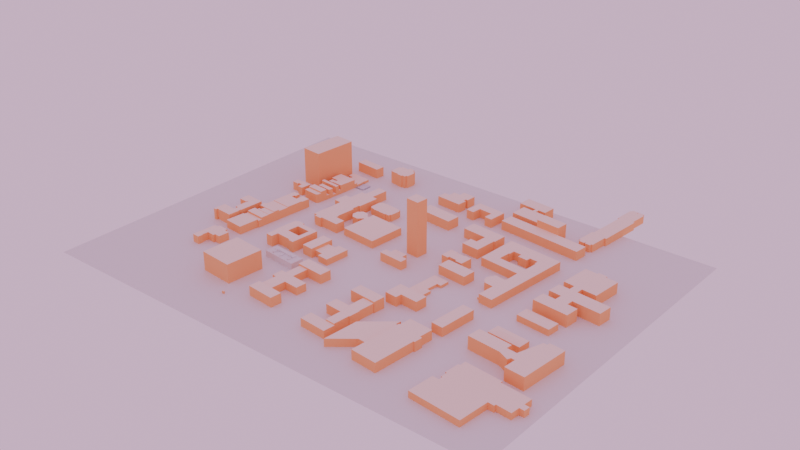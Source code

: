 # Source: UT_Twin.blend  (saved by Blender 4.3.34; exported with 4.5.12 LTS)
import bpy
from mathutils import Matrix  # noqa: F401  (used for matrix-valued properties, if any)

bpy.ops.wm.read_factory_settings(use_empty=True)
scene = bpy.context.scene
scene.name = 'Scene'

# ---- collections
col_collection = bpy.data.collections.new('Collection'); scene.collection.children.link(col_collection)
col_map_16_osm = bpy.data.collections.new('map_16.osm'); scene.collection.children.link(col_map_16_osm)

# ---- materials (node trees are filled in below, after node groups)
mat_itu_concrete = bpy.data.materials.new('itu_concrete')
mat_itu_concrete.alpha_threshold = 0.0
mat_itu_concrete.roughness = 0.5
mat_itu_concrete.line_color = (0.0, 0.0, 0.0, 1.0)
mat_itu_plasterboard = bpy.data.materials.new('itu_plasterboard')
mat_itu_plasterboard.diffuse_color = (1.0, 0.5, 0.2, 1.0)
mat_itu_ceiling_board = bpy.data.materials.new('itu_ceiling_board')
mat_itu_ceiling_board.diffuse_color = (1.0, 0.8571, 0.7147, 1.0)
mat_material = bpy.data.materials.new('Material')
mat_material.diffuse_color = (0.01798, 0.8009, 0.0, 1.0)
mat_material_001 = bpy.data.materials.new('Material.001')
mat_material_001.diffuse_color = (0.008447, 0.03326, 0.8012, 1.0)

# ---- material node trees
mat_itu_concrete.use_nodes = True; mat_itu_concrete.node_tree.nodes.clear()
_N = mat_itu_concrete.node_tree.nodes; _L = mat_itu_concrete.node_tree.links
n0 = _N.new('ShaderNodeOutputMaterial'); n0.name = 'Material Output'; n0.location = (300, 300)
n1 = _N.new('ShaderNodeBsdfPrincipled'); n1.name = 'Principled BSDF'; n1.location = (10, 300)
n1.inputs[3].default_value = 1.45
_L.new(n1.outputs[0], n0.inputs[0])
n0.is_active_output = True
mat_material.use_nodes = True; mat_material.node_tree.nodes.clear()
_N = mat_material.node_tree.nodes; _L = mat_material.node_tree.links
n0 = _N.new('ShaderNodeOutputMaterial'); n0.name = 'Material Output'; n0.location = (300, 300)
n1 = _N.new('ShaderNodeBsdfMetallic'); n1.name = 'Metallic BSDF'; n1.location = (10, 300)
n1.inputs[0].default_value = (0.7534, 0.7505, 0.8009, 1.0)
_L.new(n1.outputs[0], n0.inputs[0])
n0.is_active_output = True
mat_material_001.use_nodes = True; mat_material_001.node_tree.nodes.clear()
_N = mat_material_001.node_tree.nodes; _L = mat_material_001.node_tree.links
n0 = _N.new('ShaderNodeOutputMaterial'); n0.name = 'Material Output'; n0.location = (300, 300)
n1 = _N.new('ShaderNodeBsdfMetallic'); n1.name = 'Metallic BSDF'; n1.location = (10, 300)
n1.inputs[0].default_value = (0.7534, 0.7505, 0.8009, 1.0)
_L.new(n1.outputs[0], n0.inputs[0])
n0.is_active_output = True

# ---- world
world_world = bpy.data.worlds.new('World'); scene.world = world_world
world_world.use_nodes = True; world_world.node_tree.nodes.clear()
_N = world_world.node_tree.nodes; _L = world_world.node_tree.links
n0 = _N.new('ShaderNodeOutputWorld'); n0.name = 'World Output'; n0.location = (300, 300)
n1 = _N.new('ShaderNodeBackground'); n1.name = 'Background'; n1.location = (10, 300)
n1.inputs[0].default_value = (0.941, 0.5591, 0.8518, 1.0)
_L.new(n1.outputs[0], n0.inputs[0])
n0.is_active_output = True
world_world.color = (0.0, 1.0, 0.01557)
world_world.sun_shadow_jitter_overblur = 0.0

# ---- lights
light_light = bpy.data.lights.new('Light', 'POINT')
light_light.energy = 1000.0
light_light.shadow_soft_size = 0.1

# ---- meshes
me_plane = bpy.data.meshes.new('Plane')
me_plane.from_pydata([(-1.0, -1.0, 0.0), (1.0, -1.0, 0.0), (-1.0, 1.0, 0.0), (1.0, 1.0, 0.0)], [], [(0, 1, 3, 2)])
_uv = me_plane.uv_layers.new(name='UVMap')
_uv.uv.foreach_set('vector', [0.0, 0.0, 1.0, 0.0, 1.0, 1.0, 0.0, 1.0])
me_plane.materials.append(mat_itu_concrete)
me_plane.update()
me_map_16_osm_buildings = bpy.data.meshes.new('map_16.osm_buildings')
me_map_16_osm_buildings.from_pydata([(32.26, 36.17, 0.0), (34.05, 56.99, 0.0), (11.56, 58.93, 0.0), (9.786, 38.17, 0.0), (32.26, 36.17, 94.0), (34.05, 56.99, 94.0), (11.56, 58.93, 94.0), (9.786, 38.17, 94.0), (-5.45, -6.574, 0.0), (38.03, -9.98, 0.0), (39.01, 2.621, 0.0), (29.68, 3.344, 0.0), (30.42, 12.82, 0.0), (6.835, 14.67, 0.0), (6.095, 5.148, 0.0), (-4.469, 5.972, 0.0), (-5.45, -6.574, 14.86), (38.03, -9.98, 14.86), (39.01, 2.621, 14.86), (29.68, 3.344, 14.86), (30.42, 12.82, 14.86), (6.835, 14.67, 14.86), (6.095, 5.148, 14.86), (-4.469, 5.972, 14.86), (140.3, -234.0, 0.0), (184.8, -237.7, 0.0), (190.7, -167.3, 0.0), (192.8, -167.5, 0.0), (194.0, -153.4, 0.0), (190.2, -153.0, 0.0), (192.2, -129.6, 0.0), (151.9, -126.3, 0.0), (150.3, -146.2, 0.0), (148.3, -146.1, 0.0), (140.3, -234.0, 16.16), (184.8, -237.7, 16.16), (190.7, -167.3, 16.16), (192.8, -167.5, 16.16), (194.0, -153.4, 16.16), (190.2, -153.0, 16.16), (192.2, -129.6, 16.16), (151.9, -126.3, 16.16), (150.3, -146.2, 16.16), (148.3, -146.1, 16.16), (250.6, -251.3, 0.0), (336.3, -258.7, 0.0), (340.7, -207.7, 0.0), (350.8, -208.6, 0.0), (351.1, -205.4, 0.0), (375.6, -207.6, 0.0), (376.8, -192.9, 0.0), (385.0, -193.6, 0.0), (385.9, -183.6, 0.0), (377.6, -182.9, 0.0), (378.9, -168.1, 0.0), (329.0, -163.8, 0.0), (329.3, -160.3, 0.0), (267.5, -155.0, 0.0), (266.5, -165.6, 0.0), (263.7, -165.3, 0.0), (261.5, -190.1, 0.0), (264.2, -190.3, 0.0), (263.3, -201.0, 0.0), (265.6, -201.2, 0.0), (265.0, -207.9, 0.0), (254.4, -207.0, 0.0), (250.6, -251.3, 10.88), (336.3, -258.7, 10.88), (340.7, -207.7, 10.88), (350.8, -208.6, 10.88), (351.1, -205.4, 10.88), (375.6, -207.6, 10.88), (376.8, -192.9, 10.88), (385.0, -193.6, 10.88), (385.9, -183.6, 10.88), (377.6, -182.9, 10.88), (378.9, -168.1, 10.88), (329.0, -163.8, 10.88), (329.3, -160.3, 10.88), (267.5, -155.0, 10.88), (266.5, -165.6, 10.88), (263.7, -165.3, 10.88), (261.5, -190.1, 10.88), (264.2, -190.3, 10.88), (263.3, -201.0, 10.88), (265.6, -201.2, 10.88), (265.0, -207.9, 10.88), (254.4, -207.0, 10.88), (-46.06, 167.3, 0.0), (-48.12, 143.6, 0.0), (13.66, 138.2, 0.0), (15.72, 162.0, 0.0), (-46.06, 167.3, 16.73), (-48.12, 143.6, 16.73), (13.66, 138.2, 16.73), (15.72, 162.0, 16.73), (-87.69, -25.51, 0.0), (-107.6, -23.78, 0.0), (-111.3, -65.92, 0.0), (-91.34, -67.64, 0.0), (-87.69, -25.51, 16.1), (-107.6, -23.78, 16.1), (-111.3, -65.92, 16.1), (-91.34, -67.64, 16.1), (-98.83, 74.03, 0.0), (-101.8, 74.29, 0.0), (-108.0, 81.76, 0.0), (-118.5, 82.67, 0.0), (-125.9, 76.18, 0.0), (-126.8, 66.21, 0.0), (-120.6, 58.53, 0.0), (-110.2, 57.64, 0.0), (-102.5, 64.36, 0.0), (-100.2, 64.16, 0.0), (-104.1, 19.82, 0.0), (-40.04, 14.29, 0.0), (-34.51, 78.21, 0.0), (-97.99, 83.7, 0.0), (-98.83, 74.03, 13.34), (-101.8, 74.29, 13.34), (-108.0, 81.76, 13.34), (-118.5, 82.67, 13.34), (-125.9, 76.18, 13.34), (-126.8, 66.21, 13.34), (-120.6, 58.53, 13.34), (-110.2, 57.64, 13.34), (-102.5, 64.36, 13.34), (-100.2, 64.16, 13.34), (-104.1, 19.82, 13.34), (-40.04, 14.29, 13.34), (-34.51, 78.21, 13.34), (-97.99, 83.7, 13.34), (-85.42, 127.4, 0.0), (-85.34, 128.3, 0.0), (-109.1, 130.3, 0.0), (-109.2, 129.5, 0.0), (-118.4, 130.3, 0.0), (-118.7, 127.4, 0.0), (-121.3, 127.6, 0.0), (-123.1, 106.9, 0.0), (-120.3, 106.6, 0.0), (-120.6, 103.7, 0.0), (-113.6, 103.1, 0.0), (-113.7, 102.0, 0.0), (-86.68, 99.66, 0.0), (-86.58, 100.7, 0.0), (-79.33, 100.1, 0.0), (-79.01, 103.8, 0.0), (-77.16, 103.7, 0.0), (-75.5, 122.9, 0.0), (-77.44, 123.1, 0.0), (-77.12, 126.7, 0.0), (-85.42, 127.4, 12.35), (-85.34, 128.3, 12.35), (-109.1, 130.3, 12.35), (-109.2, 129.5, 12.35), (-118.4, 130.3, 12.35), (-118.7, 127.4, 12.35), (-121.3, 127.6, 12.35), (-123.1, 106.9, 12.35), (-120.3, 106.6, 12.35), (-120.6, 103.7, 12.35), (-113.6, 103.1, 12.35), (-113.7, 102.0, 12.35), (-86.68, 99.66, 12.35), (-86.58, 100.7, 12.35), (-79.33, 100.1, 12.35), (-79.01, 103.8, 12.35), (-77.16, 103.7, 12.35), (-75.5, 122.9, 12.35), (-77.44, 123.1, 12.35), (-77.12, 126.7, 12.35), (-139.1, 129.3, 0.0), (-136.4, 161.2, 0.0), (-153.2, 162.6, 0.0), (-156.0, 130.9, 0.0), (-164.6, 131.7, 0.0), (-167.0, 104.5, 0.0), (-178.1, 105.5, 0.0), (-180.2, 80.9, 0.0), (-166.9, 79.74, 0.0), (-171.8, 22.84, 0.0), (-165.0, 22.25, 0.0), (-165.4, 17.73, 0.0), (-152.4, 16.6, 0.0), (-152.1, 19.62, 0.0), (-117.9, 16.66, 0.0), (-116.5, 33.67, 0.0), (-135.1, 35.28, 0.0), (-134.6, 40.68, 0.0), (-135.9, 40.79, 0.0), (-132.9, 75.18, 0.0), (-136.0, 75.44, 0.0), (-134.7, 89.66, 0.0), (-132.3, 89.45, 0.0), (-128.9, 128.4, 0.0), (-139.1, 129.3, 16.54), (-136.4, 161.2, 16.54), (-153.2, 162.6, 16.54), (-156.0, 130.9, 16.54), (-164.6, 131.7, 16.54), (-167.0, 104.5, 16.54), (-178.1, 105.5, 16.54), (-180.2, 80.9, 16.54), (-166.9, 79.74, 16.54), (-171.8, 22.84, 16.54), (-165.0, 22.25, 16.54), (-165.4, 17.73, 16.54), (-152.4, 16.6, 16.54), (-152.1, 19.62, 16.54), (-117.9, 16.66, 16.54), (-116.5, 33.67, 16.54), (-135.1, 35.28, 16.54), (-134.6, 40.68, 16.54), (-135.9, 40.79, 16.54), (-132.9, 75.18, 16.54), (-136.0, 75.44, 16.54), (-134.7, 89.66, 16.54), (-132.3, 89.45, 16.54), (-128.9, 128.4, 16.54), (140.5, 35.91, 0.0), (89.86, 40.29, 0.0), (87.93, 17.96, 0.0), (138.6, 13.42, 0.0), (140.5, 35.91, 15.47), (89.86, 40.29, 15.47), (87.93, 17.96, 15.47), (138.6, 13.42, 15.47), (178.5, -113.7, 0.0), (198.5, -115.4, 0.0), (204.0, -51.2, 0.0), (184.1, -49.46, 0.0), (178.5, -113.7, 15.2), (198.5, -115.4, 15.2), (204.0, -51.2, 15.2), (184.1, -49.46, 15.2), (47.17, 135.6, 0.0), (90.26, 131.9, 0.0), (88.58, 112.4, 0.0), (76.38, 113.5, 0.0), (74.72, 94.26, 0.0), (105.5, 91.6, 0.0), (108.8, 129.9, 0.0), (110.5, 129.7, 0.0), (112.5, 153.4, 0.0), (49.18, 158.8, 0.0), (47.17, 135.6, 16.55), (90.26, 131.9, 16.55), (88.58, 112.4, 16.55), (76.38, 113.5, 16.55), (74.72, 94.26, 16.55), (105.5, 91.6, 16.55), (108.8, 129.9, 16.55), (110.5, 129.7, 16.55), (112.5, 153.4, 16.55), (49.18, 158.8, 16.55), (84.68, 44.67, 0.0), (84.94, 47.65, 0.0), (99.82, 46.37, 0.0), (99.56, 43.39, 0.0), (112.2, 42.3, 0.0), (114.1, 64.24, 0.0), (101.3, 65.34, 0.0), (101.2, 63.72, 0.0), (86.85, 64.97, 0.0), (86.99, 66.53, 0.0), (73.96, 67.67, 0.0), (72.07, 45.76, 0.0), (84.68, 44.67, 15.76), (84.94, 47.65, 15.76), (99.82, 46.37, 15.76), (99.56, 43.39, 15.76), (112.2, 42.3, 15.76), (114.1, 64.24, 15.76), (101.3, 65.34, 15.76), (101.2, 63.72, 15.76), (86.85, 64.97, 15.76), (86.99, 66.53, 15.76), (73.96, 67.67, 15.76), (72.07, 45.76, 15.76), (78.96, -93.35, 0.0), (99.95, -95.12, 0.0), (100.8, -84.66, 0.0), (130.5, -87.24, 0.0), (132.3, -66.82, 0.0), (81.52, -62.42, 0.0), (78.96, -93.35, 16.27), (99.95, -95.12, 16.27), (100.8, -84.66, 16.27), (130.5, -87.24, 16.27), (132.3, -66.82, 16.27), (81.52, -62.42, 16.27), (96.4, 256.2, 0.0), (77.7, 257.8, 0.0), (75.22, 229.6, 0.0), (124.7, 225.2, 0.0), (127.2, 253.7, 0.0), (102.2, 255.9, 0.0), (102.8, 263.3, 0.0), (116.0, 262.2, 0.0), (117.9, 284.6, 0.0), (66.62, 289.1, 0.0), (64.62, 266.3, 0.0), (97.05, 263.5, 0.0), (96.4, 256.2, 17.21), (77.7, 257.8, 17.21), (75.22, 229.6, 17.21), (124.7, 225.2, 17.21), (127.2, 253.7, 17.21), (102.2, 255.9, 17.21), (102.8, 263.3, 17.21), (116.0, 262.2, 17.21), (117.9, 284.6, 17.21), (66.62, 289.1, 17.21), (64.62, 266.3, 17.21), (97.05, 263.5, 17.21), (252.3, -16.78, 0.0), (307.9, -21.59, 0.0), (309.7, -0.04643, 0.0), (254.2, 4.761, 0.0), (309.7, -0.04643, 10.59), (254.2, 4.761, 10.59), (252.3, -16.78, 10.59), (264.0, -6.941, 13.61), (307.9, -21.59, 10.59), (298.0, -9.885, 13.61), (246.8, -77.3, 0.0), (301.3, -82.02, 0.0), (303.1, -60.92, 0.0), (248.6, -56.2, 0.0), (303.1, -60.92, 10.03), (248.6, -56.2, 10.03), (246.8, -77.3, 10.03), (258.2, -67.66, 12.89), (301.3, -82.02, 10.03), (291.7, -70.56, 12.89), (-10.79, 216.8, 0.0), (-15.19, 217.0, 0.0), (-14.63, 222.6, 0.0), (-10.81, 222.4, 0.0), (-9.468, 240.2, 0.0), (-32.34, 241.9, 0.0), (-32.8, 231.1, 0.0), (-45.45, 232.0, 0.0), (-46.38, 219.7, 0.0), (-56.59, 220.4, 0.0), (-58.05, 203.9, 0.0), (-12.45, 200.4, 0.0), (-10.79, 216.8, 15.6), (-15.19, 217.0, 15.6), (-14.63, 222.6, 15.6), (-10.81, 222.4, 15.6), (-9.468, 240.2, 15.6), (-32.34, 241.9, 15.6), (-32.8, 231.1, 15.6), (-45.45, 232.0, 15.6), (-46.38, 219.7, 15.6), (-56.59, 220.4, 15.6), (-58.05, 203.9, 15.6), (-12.45, 200.4, 15.6), (22.71, 192.8, 0.0), (24.1, 209.1, 0.0), (48.52, 207.1, 0.0), (47.17, 190.9, 0.0), (60.74, 189.8, 0.0), (63.47, 222.2, 0.0), (11.69, 226.6, 0.0), (8.94, 193.9, 0.0), (22.71, 192.8, 15.44), (24.1, 209.1, 15.44), (48.52, 207.1, 15.44), (47.17, 190.9, 15.44), (60.74, 189.8, 15.44), (63.47, 222.2, 15.44), (11.69, 226.6, 15.44), (8.94, 193.9, 15.44), (131.6, 214.5, 0.0), (173.1, 210.8, 0.0), (175.0, 231.6, 0.0), (133.4, 235.3, 0.0), (131.6, 214.5, 28.5), (173.1, 210.8, 28.5), (175.0, 231.6, 28.5), (133.4, 235.3, 28.5), (212.5, 328.4, 0.0), (214.8, 328.3, 0.0), (209.0, 260.1, 0.0), (206.3, 260.3, 0.0), (203.3, 224.8, 0.0), (206.0, 224.6, 0.0), (205.7, 220.6, 0.0), (215.6, 219.8, 0.0), (216.0, 223.6, 0.0), (217.0, 223.5, 0.0), (216.7, 219.6, 0.0), (226.4, 218.8, 0.0), (226.7, 222.7, 0.0), (229.2, 222.5, 0.0), (231.8, 253.7, 0.0), (235.0, 253.4, 0.0), (241.4, 330.7, 0.0), (238.6, 331.0, 0.0), (241.2, 361.8, 0.0), (239.1, 362.0, 0.0), (239.4, 365.7, 0.0), (229.5, 366.6, 0.0), (229.2, 363.0, 0.0), (228.2, 363.0, 0.0), (228.5, 366.6, 0.0), (218.4, 367.5, 0.0), (218.1, 363.8, 0.0), (215.5, 364.0, 0.0), (212.5, 328.4, 13.5), (214.8, 328.3, 13.5), (209.0, 260.1, 13.5), (206.3, 260.3, 13.5), (203.3, 224.8, 13.5), (206.0, 224.6, 13.5), (205.7, 220.6, 13.5), (215.6, 219.8, 13.5), (216.0, 223.6, 13.5), (217.0, 223.5, 13.5), (216.7, 219.6, 13.5), (226.4, 218.8, 13.5), (226.7, 222.7, 13.5), (229.2, 222.5, 13.5), (231.8, 253.7, 13.5), (235.0, 253.4, 13.5), (241.4, 330.7, 13.5), (238.6, 331.0, 13.5), (241.2, 361.8, 13.5), (239.1, 362.0, 13.5), (239.4, 365.7, 13.5), (229.5, 366.6, 13.5), (229.2, 363.0, 13.5), (228.2, 363.0, 13.5), (228.5, 366.6, 13.5), (218.4, 367.5, 13.5), (218.1, 363.8, 13.5), (215.5, 364.0, 13.5), (78.6, 219.2, 0.0), (76.59, 196.6, 0.0), (224.5, 183.4, 0.0), (226.6, 206.0, 0.0), (78.6, 219.2, 15.92), (76.59, 196.6, 15.92), (224.5, 183.4, 15.92), (226.6, 206.0, 15.92), (-90.68, -59.98, 0.0), (-75.73, -61.29, 0.0), (-76.41, -69.08, 0.0), (-57.05, -70.76, 0.0), (-53.34, -27.85, 0.0), (-72.83, -26.17, 0.0), (-73.53, -34.19, 0.0), (-88.33, -32.91, 0.0), (-90.68, -59.98, 10.89), (-75.73, -61.29, 10.89), (-76.41, -69.08, 10.89), (-57.05, -70.76, 10.89), (-53.34, -27.85, 10.89), (-72.83, -26.17, 10.89), (-73.53, -34.19, 10.89), (-88.33, -32.91, 10.89), (142.6, -206.8, 0.0), (148.3, -146.1, 0.0), (142.4, -145.6, 0.0), (143.2, -136.0, 0.0), (96.87, -175.3, 0.0), (91.86, -235.1, 0.0), (127.7, -205.6, 0.0), (142.6, -206.8, 13.05), (148.3, -146.1, 13.05), (142.4, -145.6, 13.05), (143.2, -136.0, 13.05), (96.87, -175.3, 13.05), (91.86, -235.1, 13.05), (127.7, -205.6, 13.05), (260.4, 90.15, 0.0), (279.1, 88.5, 0.0), (278.0, 75.3, 0.0), (291.4, 74.11, 0.0), (292.6, 87.49, 0.0), (317.3, 85.3, 0.0), (321.9, 137.6, 0.0), (301.0, 139.4, 0.0), (301.3, 142.7, 0.0), (286.4, 144.0, 0.0), (286.1, 140.7, 0.0), (265.1, 142.6, 0.0), (260.4, 90.15, 18.71), (279.1, 88.5, 18.71), (278.0, 75.3, 18.71), (291.4, 74.11, 18.71), (292.6, 87.49, 18.71), (317.3, 85.3, 18.71), (321.9, 137.6, 18.71), (301.0, 139.4, 18.71), (301.3, 142.7, 18.71), (286.4, 144.0, 18.71), (286.1, 140.7, 18.71), (265.1, 142.6, 18.71), (242.5, -116.9, 0.0), (296.9, -121.6, 0.0), (314.2, -129.5, 0.0), (316.7, -124.1, 0.0), (323.0, -124.7, 0.0), (321.2, -145.9, 0.0), (353.8, -148.7, 0.0), (361.0, -65.39, 0.0), (335.7, -63.2, 0.0), (335.3, -68.52, 0.0), (329.1, -67.98, 0.0), (315.7, -110.1, 0.0), (299.1, -108.6, 0.0), (300.0, -98.51, 0.0), (244.5, -93.71, 0.0), (242.5, -116.9, 21.63), (296.9, -121.6, 21.63), (314.2, -129.5, 21.63), (316.7, -124.1, 21.63), (323.0, -124.7, 21.63), (321.2, -145.9, 21.63), (353.8, -148.7, 21.63), (361.0, -65.39, 21.63), (335.7, -63.2, 21.63), (335.3, -68.52, 21.63), (329.1, -67.98, 21.63), (315.7, -110.1, 21.63), (299.1, -108.6, 21.63), (300.0, -98.51, 21.63), (244.5, -93.71, 21.63), (258.7, 53.26, 0.0), (280.4, 51.2, 0.0), (279.1, 38.59, 0.0), (257.4, 40.57, 0.0), (255.3, 17.74, 0.0), (314.8, 12.31, 0.0), (316.9, 35.85, 0.0), (299.4, 37.46, 0.0), (300.3, 48.9, 0.0), (347.6, 44.68, 0.0), (349.8, 69.13, 0.0), (261.1, 76.79, 0.0), (258.7, 53.26, 20.12), (280.4, 51.2, 20.12), (279.1, 38.59, 20.12), (257.4, 40.57, 20.12), (255.3, 17.74, 20.12), (314.8, 12.31, 20.12), (316.9, 35.85, 20.12), (299.4, 37.46, 20.12), (300.3, 48.9, 20.12), (347.6, 44.68, 20.12), (349.8, 69.13, 20.12), (261.1, 76.79, 20.12), (118.3, 2.588, 0.0), (90.83, 5.059, 0.0), (85.98, -49.09, 0.0), (113.5, -51.56, 0.0), (115.0, -34.88, 0.0), (107.8, -34.25, 0.0), (109.6, -13.13, 0.0), (116.9, -13.75, 0.0), (118.3, 2.588, 4.804), (90.83, 5.059, 4.804), (85.98, -49.09, 4.804), (113.5, -51.56, 4.804), (115.0, -34.88, 4.804), (107.8, -34.25, 4.804), (109.6, -13.13, 4.804), (116.9, -13.75, 4.804), (-79.19, -186.9, 0.0), (-57.58, -188.8, 0.0), (-55.29, -160.8, 0.0), (-30.22, -162.8, 0.0), (-28.7, -144.3, 0.0), (-57.52, -142.0, 0.0), (-55.28, -114.5, 0.0), (-71.76, -113.2, 0.0), (-73.99, -140.4, 0.0), (-82.41, -139.7, 0.0), (-83.88, -157.7, 0.0), (-76.85, -158.3, 0.0), (-79.19, -186.9, 13.18), (-57.58, -188.8, 13.18), (-55.29, -160.8, 13.18), (-30.22, -162.8, 13.18), (-28.7, -144.3, 13.18), (-57.52, -142.0, 13.18), (-55.28, -114.5, 13.18), (-71.76, -113.2, 13.18), (-73.99, -140.4, 13.18), (-82.41, -139.7, 13.18), (-83.88, -157.7, 13.18), (-76.85, -158.3, 13.18), (83.43, -174.5, 0.0), (85.06, -155.1, 0.0), (83.86, -155.0, 0.0), (86.17, -127.5, 0.0), (65.5, -125.8, 0.0), (63.2, -153.2, 0.0), (37.59, -151.1, 0.0), (35.95, -170.6, 0.0), (65.34, -173.0, 0.0), (63.03, -200.5, 0.0), (79.95, -201.9, 0.0), (82.26, -174.4, 0.0), (83.43, -174.5, 15.63), (85.06, -155.1, 15.63), (83.86, -155.0, 15.63), (86.17, -127.5, 15.63), (65.5, -125.8, 15.63), (63.2, -153.2, 15.63), (37.59, -151.1, 15.63), (35.95, -170.6, 15.63), (65.34, -173.0, 15.63), (63.03, -200.5, 15.63), (79.95, -201.9, 15.63), (82.26, -174.4, 15.63), (-72.58, -93.02, 0.0), (-74.26, -113.0, 0.0), (-25.88, -117.0, 0.0), (-24.19, -97.1, 0.0), (-72.58, -93.02, 16.08), (-74.26, -113.0, 16.08), (-25.88, -117.0, 16.08), (-24.19, -97.1, 16.08), (87.65, -127.6, 0.0), (89.28, -108.1, 0.0), (41.61, -104.1, 0.0), (39.97, -123.7, 0.0), (87.65, -127.6, 18.4), (89.28, -108.1, 18.4), (41.61, -104.1, 18.4), (39.97, -123.7, 18.4), (31.9, -217.7, 0.0), (79.24, -221.7, 0.0), (80.89, -202.0, 0.0), (33.55, -198.1, 0.0), (31.9, -217.7, 13.46), (79.24, -221.7, 13.46), (80.89, -202.0, 13.46), (33.55, -198.1, 13.46), (-34.39, -210.0, 0.0), (-32.7, -191.0, 0.0), (-80.97, -186.8, 0.0), (-82.65, -205.7, 0.0), (-34.39, -210.0, 16.33), (-32.7, -191.0, 16.33), (-80.97, -186.8, 16.33), (-82.65, -205.7, 16.33), (-188.9, -197.5, 0.0), (-131.0, -202.4, 0.0), (-125.6, -138.9, 0.0), (-183.5, -133.9, 0.0), (-188.9, -197.5, 32.0), (-131.0, -202.4, 32.0), (-125.6, -138.9, 32.0), (-183.5, -133.9, 32.0), (-258.1, 15.55, 0.0), (-222.0, 12.31, 0.0), (-219.3, 42.44, 0.0), (-244.9, 44.75, 0.0), (-244.5, 50.22, 0.0), (-242.0, 50.01, 0.0), (-241.1, 59.88, 0.0), (-254.0, 61.02, 0.0), (-258.1, 15.55, 16.08), (-222.0, 12.31, 16.08), (-219.3, 42.44, 16.08), (-244.9, 44.75, 16.08), (-244.5, 50.22, 16.08), (-242.0, 50.01, 16.08), (-241.1, 59.88, 16.08), (-254.0, 61.02, 16.08), (-292.4, 126.4, 0.0), (-255.7, 123.2, 0.0), (-249.1, 200.4, 0.0), (-285.8, 203.5, 0.0), (-292.4, 126.4, 64.2), (-255.7, 123.2, 64.2), (-249.1, 200.4, 64.2), (-285.8, 203.5, 64.2), (-261.9, -105.3, 0.0), (-268.6, -104.7, 0.0), (-272.4, -147.2, 0.0), (-259.1, -148.4, 0.0), (-258.3, -139.3, 0.0), (-259.8, -139.2, 0.0), (-258.8, -128.0, 0.0), (-245.1, -129.3, 0.0), (-244.8, -125.8, 0.0), (-234.8, -126.7, 0.0), (-233.2, -107.9, 0.0), (-243.1, -107.0, 0.0), (-242.7, -102.6, 0.0), (-261.5, -100.9, 0.0), (-261.9, -105.3, 13.44), (-268.6, -104.7, 13.44), (-272.4, -147.2, 13.44), (-259.1, -148.4, 13.44), (-258.3, -139.3, 13.44), (-259.8, -139.2, 13.44), (-258.8, -128.0, 13.44), (-245.1, -129.3, 13.44), (-244.8, -125.8, 13.44), (-234.8, -126.7, 13.44), (-233.2, -107.9, 13.44), (-243.1, -107.0, 13.44), (-242.7, -102.6, 13.44), (-261.5, -100.9, 13.44), (-214.2, 103.5, 0.0), (-213.5, 111.7, 0.0), (-240.4, 114.0, 0.0), (-241.1, 106.0, 0.0), (-214.2, 103.5, 16.29), (-213.5, 111.7, 16.29), (-240.4, 114.0, 16.29), (-241.1, 106.0, 16.29), (-223.6, -6.127, 0.0), (-222.0, 12.31, 0.0), (-258.1, 15.55, 0.0), (-259.8, -2.886, 0.0), (-223.6, -6.127, 15.14), (-222.0, 12.31, 15.14), (-258.1, 15.55, 15.14), (-259.8, -2.886, 15.14), (-235.0, 43.86, 0.0), (-219.3, 42.44, 0.0), (-217.9, 57.78, 0.0), (-233.6, 59.2, 0.0), (-235.0, 43.86, 14.9), (-219.3, 42.44, 14.9), (-217.9, 57.78, 14.9), (-233.6, 59.2, 14.9), (-226.9, -42.26, 0.0), (-225.6, -27.58, 0.0), (-261.4, -24.36, 0.0), (-262.8, -39.04, 0.0), (-226.9, -42.26, 16.08), (-225.6, -27.58, 16.08), (-261.4, -24.36, 16.08), (-262.8, -39.04, 16.08), (-205.2, 216.4, 0.0), (-203.7, 232.6, 0.0), (-250.3, 236.9, 0.0), (-251.7, 220.6, 0.0), (-205.2, 216.4, 17.27), (-203.7, 232.6, 17.27), (-250.3, 236.9, 17.27), (-251.7, 220.6, 17.27), (-208.9, 161.9, 0.0), (-208.3, 167.9, 0.0), (-239.4, 170.6, 0.0), (-239.9, 164.7, 0.0), (-208.9, 161.9, 7.668), (-208.3, 167.9, 7.668), (-239.4, 170.6, 7.668), (-239.9, 164.7, 7.668), (-225.6, -27.58, 0.0), (-224.6, -16.8, 0.0), (-248.7, -14.64, 0.0), (-249.4, -22.02, 0.0), (-253.6, -21.63, 0.0), (-253.9, -25.04, 0.0), (-225.6, -27.58, 16.6), (-224.6, -16.8, 16.6), (-248.7, -14.64, 16.6), (-249.4, -22.02, 16.6), (-253.6, -21.63, 16.6), (-253.9, -25.04, 16.6), (-232.8, -84.27, 0.0), (-229.6, -48.38, 0.0), (-261.5, -45.51, 0.0), (-261.7, -47.85, 0.0), (-264.1, -47.63, 0.0), (-267.1, -81.19, 0.0), (-232.8, -84.27, 14.17), (-229.6, -48.38, 14.17), (-261.5, -45.51, 14.17), (-261.7, -47.85, 14.17), (-264.1, -47.63, 14.17), (-267.1, -81.19, 14.17), (-212.8, 119.0, 0.0), (-212.3, 125.2, 0.0), (-248.4, 128.3, 0.0), (-249.0, 122.1, 0.0), (-212.8, 119.0, 16.88), (-212.3, 125.2, 16.88), (-248.4, 128.3, 16.88), (-249.0, 122.1, 16.88), (-246.1, 187.5, 0.0), (-235.7, 186.6, 0.0), (-236.1, 182.0, 0.0), (-208.4, 179.7, 0.0), (-206.9, 196.3, 0.0), (-244.9, 199.8, 0.0), (-246.1, 187.5, 4.381), (-235.7, 186.6, 4.381), (-236.1, 182.0, 4.381), (-208.4, 179.7, 4.381), (-206.9, 196.3, 4.381), (-244.9, 199.8, 4.381), (-242.0, 50.01, 0.0), (-244.5, 50.22, 0.0), (-244.9, 44.75, 0.0), (-235.0, 43.86, 0.0), (-233.6, 59.2, 0.0), (-241.1, 59.88, 0.0), (-242.0, 50.01, 7.525), (-244.5, 50.22, 7.525), (-244.9, 44.75, 7.525), (-235.0, 43.86, 7.525), (-233.6, 59.2, 7.525), (-241.1, 59.88, 7.525), (-219.4, 76.41, 0.0), (-216.5, 78.84, 0.0), (-215.9, 85.31, 0.0), (-246.3, 88.04, 0.0), (-247.1, 78.89, 0.0), (-219.4, 76.41, 16.05), (-216.5, 78.84, 16.05), (-215.9, 85.31, 16.05), (-246.3, 88.04, 16.05), (-247.1, 78.89, 16.05), (-262.8, -39.04, 0.0), (-263.3, -45.34, 0.0), (-227.5, -48.57, 0.0), (-226.9, -42.26, 0.0), (-262.8, -39.04, 12.74), (-263.3, -45.34, 12.74), (-227.5, -48.57, 12.74), (-226.9, -42.26, 12.74), (-214.8, 97.32, 0.0), (-214.2, 103.5, 0.0), (-247.1, 106.6, 0.0), (-247.4, 104.0, 0.0), (-234.9, 102.8, 0.0), (-235.3, 99.17, 0.0), (-214.8, 97.32, 7.651), (-214.2, 103.5, 7.651), (-247.1, 106.6, 7.651), (-247.4, 104.0, 7.651), (-234.9, 102.8, 7.651), (-235.3, 99.17, 7.651), (-224.6, -16.8, 0.0), (-223.6, -6.127, 0.0), (-259.8, -2.886, 0.0), (-260.3, -8.33, 0.0), (-259.4, -8.408, 0.0), (-259.9, -13.64, 0.0), (-224.6, -16.8, 17.58), (-223.6, -6.127, 17.58), (-259.8, -2.886, 17.58), (-260.3, -8.33, 17.58), (-259.4, -8.408, 17.58), (-259.9, -13.64, 17.58), (-210.9, 140.8, 0.0), (-208.9, 161.9, 0.0), (-243.2, 165.1, 0.0), (-245.2, 143.7, 0.0), (-210.9, 140.8, 15.7), (-208.9, 161.9, 15.7), (-243.2, 165.1, 15.7), (-245.2, 143.7, 15.7), (-273.9, 102.2, 0.0), (-274.0, 100.9, 0.0), (-286.4, 101.8, 0.0), (-287.3, 90.87, 0.0), (-275.2, 89.98, 0.0), (-275.0, 92.54, 0.0), (-267.1, 91.98, 0.0), (-267.8, 82.85, 0.0), (-257.7, 82.07, 0.0), (-256.2, 100.9, 0.0), (-273.9, 102.2, 14.9), (-274.0, 100.9, 14.9), (-286.4, 101.8, 14.9), (-287.3, 90.87, 14.9), (-275.2, 89.98, 14.9), (-275.0, 92.54, 14.9), (-267.1, 91.98, 14.9), (-267.8, 82.85, 14.9), (-257.7, 82.07, 14.9), (-256.2, 100.9, 14.9), (-300.1, -1.639, 0.0), (-301.3, -16.67, 0.0), (-300.8, -16.67, 0.0), (-300.9, -19.89, 0.0), (-285.4, -21.23, 0.0), (-285.0, -18.11, 0.0), (-283.3, -18.23, 0.0), (-285.5, -43.94, 0.0), (-279.8, -44.5, 0.0), (-280.5, -51.96, 0.0), (-305.4, -49.84, 0.0), (-307.3, -72.33, 0.0), (-301.6, -72.77, 0.0), (-301.3, -69.32, 0.0), (-271.0, -71.99, 0.0), (-269.3, -53.07, 0.0), (-270.3, -53.07, 0.0), (-269.8, -47.84, 0.0), (-268.9, -47.84, 0.0), (-266.2, -4.311, 0.0), (-300.1, -1.639, 18.8), (-301.3, -16.67, 18.8), (-300.8, -16.67, 18.8), (-300.9, -19.89, 18.8), (-285.4, -21.23, 18.8), (-285.0, -18.11, 18.8), (-283.3, -18.23, 18.8), (-285.5, -43.94, 18.8), (-279.8, -44.5, 18.8), (-280.5, -51.96, 18.8), (-305.4, -49.84, 18.8), (-307.3, -72.33, 18.8), (-301.6, -72.77, 18.8), (-301.3, -69.32, 18.8), (-271.0, -71.99, 18.8), (-269.3, -53.07, 18.8), (-270.3, -53.07, 18.8), (-269.8, -47.84, 18.8), (-268.9, -47.84, 18.8), (-266.2, -4.311, 18.8), (-271.4, 17.84, 0.0), (-273.3, -1.528, 0.0), (-265.2, -2.307, 0.0), (-263.2, 17.06, 0.0), (-271.4, 17.84, 7.0), (-273.3, -1.528, 7.0), (-265.2, -2.307, 7.0), (-263.2, 17.06, 7.0), (-148.8, 247.4, 0.0), (-148.7, 248.4, 0.0), (-155.2, 248.9, 0.0), (-155.7, 243.5, 0.0), (-169.3, 244.6, 0.0), (-169.7, 240.7, 0.0), (-173.9, 241.0, 0.0), (-175.4, 223.6, 0.0), (-174.5, 223.6, 0.0), (-174.8, 220.2, 0.0), (-171.3, 219.9, 0.0), (-171.4, 219.1, 0.0), (-157.7, 217.9, 0.0), (-157.9, 216.3, 0.0), (-148.2, 215.4, 0.0), (-148.0, 217.3, 0.0), (-141.9, 216.8, 0.0), (-141.6, 220.4, 0.0), (-138.8, 220.1, 0.0), (-137.2, 237.5, 0.0), (-140.2, 237.8, 0.0), (-139.8, 242.4, 0.0), (-145.3, 242.8, 0.0), (-144.9, 247.0, 0.0), (-148.8, 247.4, 22.6), (-148.7, 248.4, 22.6), (-155.2, 248.9, 22.6), (-155.7, 243.5, 22.6), (-169.3, 244.6, 22.6), (-169.7, 240.7, 22.6), (-173.9, 241.0, 22.6), (-175.4, 223.6, 22.6), (-174.5, 223.6, 22.6), (-174.8, 220.2, 22.6), (-171.3, 219.9, 22.6), (-171.4, 219.1, 22.6), (-157.7, 217.9, 22.6), (-157.9, 216.3, 22.6), (-148.2, 215.4, 22.6), (-148.0, 217.3, 22.6), (-141.9, 216.8, 22.6), (-141.6, 220.4, 22.6), (-138.8, 220.1, 22.6), (-137.2, 237.5, 22.6), (-140.2, 237.8, 22.6), (-139.8, 242.4, 22.6), (-145.3, 242.8, 22.6), (-144.9, 247.0, 22.6), (179.3, -4.313, 0.0), (180.1, 3.591, 0.0), (176.2, 4.036, 0.0), (175.4, -3.979, 0.0), (179.3, -4.313, 3.3), (180.1, 3.591, 3.3), (176.2, 4.036, 3.3), (175.4, -3.979, 3.3), (173.3, 11.16, 0.0), (181.1, 10.6, 0.0), (181.3, 14.39, 0.0), (173.5, 14.95, 0.0), (173.3, 11.16, 3.4), (181.1, 10.6, 3.4), (181.3, 14.39, 3.4), (173.5, 14.95, 3.4), (-89.84, -113.2, 0.0), (-87.79, -90.65, 0.0), (-148.0, -85.19, 0.0), (-150.1, -107.7, 0.0), (-89.84, -113.2, 10.0), (-87.79, -90.65, 10.0), (-148.0, -85.19, 10.0), (-150.1, -107.7, 10.0), (-101.3, -108.7, 10.0), (-100.7, -101.4, 10.0), (-103.5, -101.2, 10.0), (-104.1, -108.4, 10.0), (-101.3, -108.7, 12.0), (-100.7, -101.4, 12.0), (-103.5, -101.2, 12.0), (-104.1, -108.4, 12.0), (-117.6, -100.0, 10.0), (-120.3, -99.79, 10.0), (-120.9, -107.0, 10.0), (-118.1, -107.2, 10.0), (-117.6, -100.0, 12.0), (-120.3, -99.79, 12.0), (-120.9, -107.0, 12.0), (-118.1, -107.2, 12.0), (-134.0, -98.67, 10.0), (-136.9, -98.41, 10.0), (-137.5, -105.6, 10.0), (-134.6, -105.8, 10.0), (-134.0, -98.67, 12.0), (-136.9, -98.41, 12.0), (-137.5, -105.6, 12.0), (-134.6, -105.8, 12.0), (-137.5, -95.73, 10.0), (-99.94, -99.18, 10.0), (-99.37, -92.9, 10.0), (-137.0, -89.45, 10.0), (-137.5, -95.73, 12.0), (-99.94, -99.18, 12.0), (-99.37, -92.9, 12.0), (-137.0, -89.45, 12.0), (-138.3, -98.75, 10.0), (-138.4, -98.85, 10.0), (-138.5, -98.98, 10.0), (-138.6, -99.14, 10.0), (-138.6, -99.3, 10.0), (-138.5, -99.46, 10.0), (-138.4, -99.59, 10.0), (-138.3, -99.68, 10.0), (-138.1, -99.73, 10.0), (-137.9, -99.73, 10.0), (-137.8, -99.66, 10.0), (-137.6, -99.54, 10.0), (-137.6, -99.38, 10.0), (-137.5, -99.21, 10.0), (-137.6, -99.04, 10.0), (-137.6, -98.88, 10.0), (-137.8, -98.77, 10.0), (-137.9, -98.7, 10.0), (-138.1, -98.69, 10.0), (-138.3, -98.75, 14.0), (-138.4, -98.85, 14.0), (-138.5, -98.98, 14.0), (-138.6, -99.14, 14.0), (-138.6, -99.3, 14.0), (-138.5, -99.46, 14.0), (-138.4, -99.59, 14.0), (-138.3, -99.68, 14.0), (-138.1, -99.73, 14.0), (-137.9, -99.73, 14.0), (-137.8, -99.66, 14.0), (-137.6, -99.54, 14.0), (-137.6, -99.38, 14.0), (-137.5, -99.21, 14.0), (-137.6, -99.04, 14.0), (-137.6, -98.88, 14.0), (-137.8, -98.77, 14.0), (-137.9, -98.7, 14.0), (-138.1, -98.69, 14.0), (-130.8, -97.01, 10.0), (-132.8, -96.8, 10.0), (-133.1, -99.42, 10.0), (-131.0, -99.64, 10.0), (-133.1, -99.42, 13.5), (-131.0, -99.64, 13.5), (-132.1, -99.53, 15.0), (-130.8, -97.01, 13.5), (-132.8, -96.8, 13.5), (-131.8, -96.9, 15.0), (-104.6, -99.24, 10.0), (-106.7, -99.01, 10.0), (-106.9, -101.6, 10.0), (-104.9, -101.9, 10.0), (-104.6, -99.24, 13.5), (-106.7, -99.01, 13.5), (-105.6, -99.12, 15.0), (-106.9, -101.6, 13.5), (-104.9, -101.9, 13.5), (-105.9, -101.7, 15.0), (75.08, 114.0, 0.0), (75.7, 123.4, 0.0), (69.78, 123.8, 0.0), (69.16, 114.4, 0.0), (75.08, 114.0, 4.963), (75.7, 123.4, 4.963), (69.78, 123.8, 4.963), (69.16, 114.4, 4.963), (76.59, 123.3, 0.0), (76.14, 119.3, 0.0), (80.98, 118.7, 0.0), (81.43, 122.7, 0.0), (76.59, 123.3, 4.307), (76.14, 119.3, 4.307), (80.98, 118.7, 4.307), (81.43, 122.7, 4.307), (-215.9, 85.31, 0.0), (-214.8, 97.32, 0.0), (-245.2, 100.1, 0.0), (-246.3, 88.04, 0.0), (-215.9, 85.31, 18.79), (-214.8, 97.32, 18.79), (-245.2, 100.1, 18.79), (-246.3, 88.04, 18.79), (-213.5, 111.7, 0.0), (-212.8, 119.0, 0.0), (-239.8, 121.3, 0.0), (-240.4, 114.0, 0.0), (-213.5, 111.7, 4.353), (-212.8, 119.0, 4.353), (-239.8, 121.3, 4.353), (-240.4, 114.0, 4.353), (-240.0, 130.5, 0.0), (-240.2, 127.6, 0.0), (-212.3, 125.2, 0.0), (-211.8, 129.9, 0.0), (-230.5, 131.4, 0.0), (-230.7, 129.8, 0.0), (-240.0, 130.5, 7.587), (-240.2, 127.6, 7.587), (-212.3, 125.2, 7.587), (-211.8, 129.9, 7.587), (-230.5, 131.4, 7.587), (-230.7, 129.8, 7.587), (-239.4, 138.6, 0.0), (-240.0, 130.5, 0.0), (-230.7, 129.8, 0.0), (-230.5, 131.4, 0.0), (-211.8, 129.9, 0.0), (-210.9, 140.8, 0.0), (-229.7, 142.3, 0.0), (-230.0, 137.9, 0.0), (-239.4, 138.6, 15.96), (-240.0, 130.5, 15.96), (-230.7, 129.8, 15.96), (-230.5, 131.4, 15.96), (-211.8, 129.9, 15.96), (-210.9, 140.8, 15.96), (-229.7, 142.3, 15.96), (-230.0, 137.9, 15.96), (-238.9, 176.4, 0.0), (-239.4, 170.6, 0.0), (-208.3, 167.9, 0.0), (-207.8, 173.7, 0.0), (-238.9, 176.4, 4.427), (-239.4, 170.6, 4.427), (-208.3, 167.9, 4.427), (-207.8, 173.7, 4.427), (-238.4, 182.2, 0.0), (-238.9, 176.4, 0.0), (-207.8, 173.7, 0.0), (-207.2, 179.5, 0.0), (-238.4, 182.2, 4.423), (-238.9, 176.4, 4.423), (-207.8, 173.7, 4.423), (-207.2, 179.5, 4.423), (-114.0, -225.1, 0.0), (-118.1, -224.7, 0.0), (-118.3, -226.8, 0.0), (-114.3, -227.3, 0.0), (-114.0, -225.1, 4.465), (-118.1, -224.7, 4.465), (-118.3, -226.8, 4.465), (-114.3, -227.3, 4.465), (121.8, 79.18, 14.58), (126.5, 151.9, 14.58), (221.4, 143.1, 14.58), (206.4, -12.86, 14.58), (182.5, -10.52, 14.58), (185.8, 18.84, 14.58), (169.8, 20.9, 14.58), (164.4, 28.25, 14.58), (163.1, 35.86, 14.58), (170.8, 47.72, 14.58), (187.8, 45.66, 14.58), (187.9, 47.32, 14.58), (189.9, 47.81, 14.58), (191.6, 72.62, 14.58), (194.4, 90.5, 14.58), (144.9, 94.78, 14.58), (146.7, 115.6, 14.58), (148.3, 115.5, 14.58), (149.2, 125.7, 14.58), (163.7, 124.3, 14.58), (162.9, 116.6, 14.58), (179.6, 115.2, 14.58), (180.3, 122.9, 14.58), (195.0, 121.7, 14.58), (194.4, 114.3, 14.58), (196.4, 114.1, 14.58), (121.8, 79.18, 0.0), (126.5, 151.9, 0.0), (221.4, 143.1, 0.0), (206.4, -12.86, 0.0), (182.5, -10.52, 0.0), (185.8, 18.84, 0.0), (169.8, 20.9, 0.0), (164.4, 28.25, 0.0), (163.1, 35.86, 0.0), (170.8, 47.72, 0.0), (187.8, 45.66, 0.0), (187.9, 47.32, 0.0), (189.9, 47.81, 0.0), (191.6, 72.62, 0.0), (194.4, 90.5, 0.0), (144.9, 94.78, 0.0), (146.7, 115.6, 0.0), (148.3, 115.5, 0.0), (149.2, 125.7, 0.0), (163.7, 124.3, 0.0), (162.9, 116.6, 0.0), (179.6, 115.2, 0.0), (180.3, 122.9, 0.0), (195.0, 121.7, 0.0), (194.4, 114.3, 0.0), (196.4, 114.1, 0.0), (-132.9, -52.64, 18.75), (-158.5, -50.42, 18.75), (-156.7, -29.98, 18.75), (-131.1, -32.21, 18.75), (-121.4, -23.44, 18.75), (-155.6, -20.48, 18.75), (-155.3, -17.39, 18.75), (-168.4, -16.26, 18.75), (-168.6, -19.07, 18.75), (-173.2, -18.67, 18.75), (-176.6, -58.24, 18.75), (-175.2, -58.35, 18.75), (-177.1, -79.31, 18.75), (-164.8, -80.38, 18.75), (-163.7, -67.64, 18.75), (-135.5, -70.08, 18.75), (-135.7, -72.6, 18.75), (-125.8, -73.45, 18.75), (-132.9, -52.64, 0.0), (-158.5, -50.42, 0.0), (-156.7, -29.98, 0.0), (-131.1, -32.21, 0.0), (-121.4, -23.44, 0.0), (-155.6, -20.48, 0.0), (-155.3, -17.39, 0.0), (-168.4, -16.26, 0.0), (-168.6, -19.07, 0.0), (-173.2, -18.67, 0.0), (-176.6, -58.24, 0.0), (-175.2, -58.35, 0.0), (-177.1, -79.31, 0.0), (-164.8, -80.38, 0.0), (-163.7, -67.64, 0.0), (-135.5, -70.08, 0.0), (-135.7, -72.6, 0.0), (-125.8, -73.45, 0.0)], [], [(3, 0, 4, 7), (0, 1, 5, 4), (1, 2, 6, 5), (2, 3, 7, 6), (4, 5, 6, 7), (15, 8, 16, 23), (8, 9, 17, 16), (9, 10, 18, 17), (10, 11, 19, 18), (11, 12, 20, 19), (12, 13, 21, 20), (13, 14, 22, 21), (14, 15, 23, 22), (16, 17, 18, 19, 20, 21, 22, 23), (33, 24, 34, 43), (24, 25, 35, 34), (25, 26, 36, 35), (26, 27, 37, 36), (27, 28, 38, 37), (28, 29, 39, 38), (29, 30, 40, 39), (30, 31, 41, 40), (31, 32, 42, 41), (32, 33, 43, 42), (34, 35, 36, 37, 38, 39, 40, 41, 42, 43), (65, 44, 66, 87), (44, 45, 67, 66), (45, 46, 68, 67), (46, 47, 69, 68), (47, 48, 70, 69), (48, 49, 71, 70), (49, 50, 72, 71), (50, 51, 73, 72), (51, 52, 74, 73), (52, 53, 75, 74), (53, 54, 76, 75), (54, 55, 77, 76), (55, 56, 78, 77), (56, 57, 79, 78), (57, 58, 80, 79), (58, 59, 81, 80), (59, 60, 82, 81), (60, 61, 83, 82), (61, 62, 84, 83), (62, 63, 85, 84), (63, 64, 86, 85), (64, 65, 87, 86), (66, 67, 68, 69, 70, 71, 72, 73, 74, 75, 76, 77, 78, 79, 80, 81, 82, 83, 84, 85, 86, 87), (91, 88, 92, 95), (88, 89, 93, 92), (89, 90, 94, 93), (90, 91, 95, 94), (92, 93, 94, 95), (99, 96, 100, 103), (96, 97, 101, 100), (97, 98, 102, 101), (98, 99, 103, 102), (100, 101, 102, 103), (117, 104, 118, 131), (104, 105, 119, 118), (105, 106, 120, 119), (106, 107, 121, 120), (107, 108, 122, 121), (108, 109, 123, 122), (109, 110, 124, 123), (110, 111, 125, 124), (111, 112, 126, 125), (112, 113, 127, 126), (113, 114, 128, 127), (114, 115, 129, 128), (115, 116, 130, 129), (116, 117, 131, 130), (118, 119, 120, 121, 122, 123, 124, 125, 126, 127, 128, 129, 130, 131), (151, 132, 152, 171), (132, 133, 153, 152), (133, 134, 154, 153), (134, 135, 155, 154), (135, 136, 156, 155), (136, 137, 157, 156), (137, 138, 158, 157), (138, 139, 159, 158), (139, 140, 160, 159), (140, 141, 161, 160), (141, 142, 162, 161), (142, 143, 163, 162), (143, 144, 164, 163), (144, 145, 165, 164), (145, 146, 166, 165), (146, 147, 167, 166), (147, 148, 168, 167), (148, 149, 169, 168), (149, 150, 170, 169), (150, 151, 171, 170), (152, 153, 154, 155, 156, 157, 158, 159, 160, 161, 162, 163, 164, 165, 166, 167, 168, 169, 170, 171), (195, 172, 196, 219), (172, 173, 197, 196), (173, 174, 198, 197), (174, 175, 199, 198), (175, 176, 200, 199), (176, 177, 201, 200), (177, 178, 202, 201), (178, 179, 203, 202), (179, 180, 204, 203), (180, 181, 205, 204), (181, 182, 206, 205), (182, 183, 207, 206), (183, 184, 208, 207), (184, 185, 209, 208), (185, 186, 210, 209), (186, 187, 211, 210), (187, 188, 212, 211), (188, 189, 213, 212), (189, 190, 214, 213), (190, 191, 215, 214), (191, 192, 216, 215), (192, 193, 217, 216), (193, 194, 218, 217), (194, 195, 219, 218), (196, 197, 198, 199, 200, 201, 202, 203, 204, 205, 206, 207, 208, 209, 210, 211, 212, 213, 214, 215, 216, 217, 218, 219), (223, 220, 224, 227), (220, 221, 225, 224), (221, 222, 226, 225), (222, 223, 227, 226), (224, 225, 226, 227), (231, 228, 232, 235), (228, 229, 233, 232), (229, 230, 234, 233), (230, 231, 235, 234), (232, 233, 234, 235), (245, 236, 246, 255), (236, 237, 247, 246), (237, 238, 248, 247), (238, 239, 249, 248), (239, 240, 250, 249), (240, 241, 251, 250), (241, 242, 252, 251), (242, 243, 253, 252), (243, 244, 254, 253), (244, 245, 255, 254), (246, 247, 248, 249, 250, 251, 252, 253, 254, 255), (267, 256, 268, 279), (256, 257, 269, 268), (257, 258, 270, 269), (258, 259, 271, 270), (259, 260, 272, 271), (260, 261, 273, 272), (261, 262, 274, 273), (262, 263, 275, 274), (263, 264, 276, 275), (264, 265, 277, 276), (265, 266, 278, 277), (266, 267, 279, 278), (268, 269, 270, 271, 272, 273, 274, 275, 276, 277, 278, 279), (285, 280, 286, 291), (280, 281, 287, 286), (281, 282, 288, 287), (282, 283, 289, 288), (283, 284, 290, 289), (284, 285, 291, 290), (286, 287, 288, 289, 290, 291), (303, 292, 304, 315), (292, 293, 305, 304), (293, 294, 306, 305), (294, 295, 307, 306), (295, 296, 308, 307), (296, 297, 309, 308), (297, 298, 310, 309), (298, 299, 311, 310), (299, 300, 312, 311), (300, 301, 313, 312), (301, 302, 314, 313), (302, 303, 315, 314), (304, 305, 306, 307, 308, 309, 310, 311, 312, 313, 314, 315), (318, 319, 321, 320), (319, 316, 322, 321), (316, 317, 324, 322), (317, 318, 320, 324), (325, 320, 321, 323), (323, 322, 324, 325), (321, 322, 323), (324, 320, 325), (328, 329, 331, 330), (329, 326, 332, 331), (326, 327, 334, 332), (327, 328, 330, 334), (335, 330, 331, 333), (333, 332, 334, 335), (331, 332, 333), (334, 330, 335), (347, 336, 348, 359), (336, 337, 349, 348), (337, 338, 350, 349), (338, 339, 351, 350), (339, 340, 352, 351), (340, 341, 353, 352), (341, 342, 354, 353), (342, 343, 355, 354), (343, 344, 356, 355), (344, 345, 357, 356), (345, 346, 358, 357), (346, 347, 359, 358), (348, 349, 350, 351, 352, 353, 354, 355, 356, 357, 358, 359), (367, 360, 368, 375), (360, 361, 369, 368), (361, 362, 370, 369), (362, 363, 371, 370), (363, 364, 372, 371), (364, 365, 373, 372), (365, 366, 374, 373), (366, 367, 375, 374), (368, 369, 370, 371, 372, 373, 374, 375), (379, 376, 380, 383), (376, 377, 381, 380), (377, 378, 382, 381), (378, 379, 383, 382), (380, 381, 382, 383), (411, 384, 412, 439), (384, 385, 413, 412), (385, 386, 414, 413), (386, 387, 415, 414), (387, 388, 416, 415), (388, 389, 417, 416), (389, 390, 418, 417), (390, 391, 419, 418), (391, 392, 420, 419), (392, 393, 421, 420), (393, 394, 422, 421), (394, 395, 423, 422), (395, 396, 424, 423), (396, 397, 425, 424), (397, 398, 426, 425), (398, 399, 427, 426), (399, 400, 428, 427), (400, 401, 429, 428), (401, 402, 430, 429), (402, 403, 431, 430), (403, 404, 432, 431), (404, 405, 433, 432), (405, 406, 434, 433), (406, 407, 435, 434), (407, 408, 436, 435), (408, 409, 437, 436), (409, 410, 438, 437), (410, 411, 439, 438), (412, 413, 414, 415, 416, 417, 418, 419, 420, 421, 422, 423, 424, 425, 426, 427, 428, 429, 430, 431, 432, 433, 434, 435, 436, 437, 438, 439), (443, 440, 444, 447), (440, 441, 445, 444), (441, 442, 446, 445), (442, 443, 447, 446), (444, 445, 446, 447), (455, 448, 456, 463), (448, 449, 457, 456), (449, 450, 458, 457), (450, 451, 459, 458), (451, 452, 460, 459), (452, 453, 461, 460), (453, 454, 462, 461), (454, 455, 463, 462), (456, 457, 458, 459, 460, 461, 462, 463), (470, 464, 471, 477), (464, 465, 472, 471), (465, 466, 473, 472), (466, 467, 474, 473), (467, 468, 475, 474), (468, 469, 476, 475), (469, 470, 477, 476), (471, 472, 473, 474, 475, 476, 477), (489, 478, 490, 501), (478, 479, 491, 490), (479, 480, 492, 491), (480, 481, 493, 492), (481, 482, 494, 493), (482, 483, 495, 494), (483, 484, 496, 495), (484, 485, 497, 496), (485, 486, 498, 497), (486, 487, 499, 498), (487, 488, 500, 499), (488, 489, 501, 500), (490, 491, 492, 493, 494, 495, 496, 497, 498, 499, 500, 501), (516, 502, 517, 531), (502, 503, 518, 517), (503, 504, 519, 518), (504, 505, 520, 519), (505, 506, 521, 520), (506, 507, 522, 521), (507, 508, 523, 522), (508, 509, 524, 523), (509, 510, 525, 524), (510, 511, 526, 525), (511, 512, 527, 526), (512, 513, 528, 527), (513, 514, 529, 528), (514, 515, 530, 529), (515, 516, 531, 530), (517, 518, 519, 520, 521, 522, 523, 524, 525, 526, 527, 528, 529, 530, 531), (543, 532, 544, 555), (532, 533, 545, 544), (533, 534, 546, 545), (534, 535, 547, 546), (535, 536, 548, 547), (536, 537, 549, 548), (537, 538, 550, 549), (538, 539, 551, 550), (539, 540, 552, 551), (540, 541, 553, 552), (541, 542, 554, 553), (542, 543, 555, 554), (544, 545, 546, 547, 548, 549, 550, 551, 552, 553, 554, 555), (563, 556, 564, 571), (556, 557, 565, 564), (557, 558, 566, 565), (558, 559, 567, 566), (559, 560, 568, 567), (560, 561, 569, 568), (561, 562, 570, 569), (562, 563, 571, 570), (564, 565, 566, 567, 568, 569, 570, 571), (583, 572, 584, 595), (572, 573, 585, 584), (573, 574, 586, 585), (574, 575, 587, 586), (575, 576, 588, 587), (576, 577, 589, 588), (577, 578, 590, 589), (578, 579, 591, 590), (579, 580, 592, 591), (580, 581, 593, 592), (581, 582, 594, 593), (582, 583, 595, 594), (584, 585, 586, 587, 588, 589, 590, 591, 592, 593, 594, 595), (607, 596, 608, 619), (596, 597, 609, 608), (597, 598, 610, 609), (598, 599, 611, 610), (599, 600, 612, 611), (600, 601, 613, 612), (601, 602, 614, 613), (602, 603, 615, 614), (603, 604, 616, 615), (604, 605, 617, 616), (605, 606, 618, 617), (606, 607, 619, 618), (608, 609, 610, 611, 612, 613, 614, 615, 616, 617, 618, 619), (623, 620, 624, 627), (620, 621, 625, 624), (621, 622, 626, 625), (622, 623, 627, 626), (624, 625, 626, 627), (631, 628, 632, 635), (628, 629, 633, 632), (629, 630, 634, 633), (630, 631, 635, 634), (632, 633, 634, 635), (639, 636, 640, 643), (636, 637, 641, 640), (637, 638, 642, 641), (638, 639, 643, 642), (640, 641, 642, 643), (647, 644, 648, 651), (644, 645, 649, 648), (645, 646, 650, 649), (646, 647, 651, 650), (648, 649, 650, 651), (655, 652, 656, 659), (652, 653, 657, 656), (653, 654, 658, 657), (654, 655, 659, 658), (656, 657, 658, 659), (667, 660, 668, 675), (660, 661, 669, 668), (661, 662, 670, 669), (662, 663, 671, 670), (663, 664, 672, 671), (664, 665, 673, 672), (665, 666, 674, 673), (666, 667, 675, 674), (668, 669, 670, 671, 672, 673, 674, 675), (679, 676, 680, 683), (676, 677, 681, 680), (677, 678, 682, 681), (678, 679, 683, 682), (680, 681, 682, 683), (697, 684, 698, 711), (684, 685, 699, 698), (685, 686, 700, 699), (686, 687, 701, 700), (687, 688, 702, 701), (688, 689, 703, 702), (689, 690, 704, 703), (690, 691, 705, 704), (691, 692, 706, 705), (692, 693, 707, 706), (693, 694, 708, 707), (694, 695, 709, 708), (695, 696, 710, 709), (696, 697, 711, 710), (698, 699, 700, 701, 702, 703, 704, 705, 706, 707, 708, 709, 710, 711), (715, 712, 716, 719), (712, 713, 717, 716), (713, 714, 718, 717), (714, 715, 719, 718), (716, 717, 718, 719), (723, 720, 724, 727), (720, 721, 725, 724), (721, 722, 726, 725), (722, 723, 727, 726), (724, 725, 726, 727), (731, 728, 732, 735), (728, 729, 733, 732), (729, 730, 734, 733), (730, 731, 735, 734), (732, 733, 734, 735), (739, 736, 740, 743), (736, 737, 741, 740), (737, 738, 742, 741), (738, 739, 743, 742), (740, 741, 742, 743), (747, 744, 748, 751), (744, 745, 749, 748), (745, 746, 750, 749), (746, 747, 751, 750), (748, 749, 750, 751), (755, 752, 756, 759), (752, 753, 757, 756), (753, 754, 758, 757), (754, 755, 759, 758), (756, 757, 758, 759), (765, 760, 766, 771), (760, 761, 767, 766), (761, 762, 768, 767), (762, 763, 769, 768), (763, 764, 770, 769), (764, 765, 771, 770), (766, 767, 768, 769, 770, 771), (777, 772, 778, 783), (772, 773, 779, 778), (773, 774, 780, 779), (774, 775, 781, 780), (775, 776, 782, 781), (776, 777, 783, 782), (778, 779, 780, 781, 782, 783), (787, 784, 788, 791), (784, 785, 789, 788), (785, 786, 790, 789), (786, 787, 791, 790), (788, 789, 790, 791), (797, 792, 798, 803), (792, 793, 799, 798), (793, 794, 800, 799), (794, 795, 801, 800), (795, 796, 802, 801), (796, 797, 803, 802), (798, 799, 800, 801, 802, 803), (809, 804, 810, 815), (804, 805, 811, 810), (805, 806, 812, 811), (806, 807, 813, 812), (807, 808, 814, 813), (808, 809, 815, 814), (810, 811, 812, 813, 814, 815), (820, 816, 821, 825), (816, 817, 822, 821), (817, 818, 823, 822), (818, 819, 824, 823), (819, 820, 825, 824), (821, 822, 823, 824, 825), (829, 826, 830, 833), (826, 827, 831, 830), (827, 828, 832, 831), (828, 829, 833, 832), (830, 831, 832, 833), (839, 834, 840, 845), (834, 835, 841, 840), (835, 836, 842, 841), (836, 837, 843, 842), (837, 838, 844, 843), (838, 839, 845, 844), (840, 841, 842, 843, 844, 845), (851, 846, 852, 857), (846, 847, 853, 852), (847, 848, 854, 853), (848, 849, 855, 854), (849, 850, 856, 855), (850, 851, 857, 856), (852, 853, 854, 855, 856, 857), (861, 858, 862, 865), (858, 859, 863, 862), (859, 860, 864, 863), (860, 861, 865, 864), (862, 863, 864, 865), (875, 866, 876, 885), (866, 867, 877, 876), (867, 868, 878, 877), (868, 869, 879, 878), (869, 870, 880, 879), (870, 871, 881, 880), (871, 872, 882, 881), (872, 873, 883, 882), (873, 874, 884, 883), (874, 875, 885, 884), (876, 877, 878, 879, 880, 881, 882, 883, 884, 885), (905, 886, 906, 925), (886, 887, 907, 906), (887, 888, 908, 907), (888, 889, 909, 908), (889, 890, 910, 909), (890, 891, 911, 910), (891, 892, 912, 911), (892, 893, 913, 912), (893, 894, 914, 913), (894, 895, 915, 914), (895, 896, 916, 915), (896, 897, 917, 916), (897, 898, 918, 917), (898, 899, 919, 918), (899, 900, 920, 919), (900, 901, 921, 920), (901, 902, 922, 921), (902, 903, 923, 922), (903, 904, 924, 923), (904, 905, 925, 924), (906, 907, 908, 909, 910, 911, 912, 913, 914, 915, 916, 917, 918, 919, 920, 921, 922, 923, 924, 925), (929, 926, 930, 933), (926, 927, 931, 930), (927, 928, 932, 931), (928, 929, 933, 932), (930, 931, 932, 933), (957, 934, 958, 981), (934, 935, 959, 958), (935, 936, 960, 959), (936, 937, 961, 960), (937, 938, 962, 961), (938, 939, 963, 962), (939, 940, 964, 963), (940, 941, 965, 964), (941, 942, 966, 965), (942, 943, 967, 966), (943, 944, 968, 967), (944, 945, 969, 968), (945, 946, 970, 969), (946, 947, 971, 970), (947, 948, 972, 971), (948, 949, 973, 972), (949, 950, 974, 973), (950, 951, 975, 974), (951, 952, 976, 975), (952, 953, 977, 976), (953, 954, 978, 977), (954, 955, 979, 978), (955, 956, 980, 979), (956, 957, 981, 980), (958, 959, 960, 961, 962, 963, 964, 965, 966, 967, 968, 969, 970, 971, 972, 973, 974, 975, 976, 977, 978, 979, 980, 981), (985, 982, 986, 989), (982, 983, 987, 986), (983, 984, 988, 987), (984, 985, 989, 988), (986, 987, 988, 989), (993, 990, 994, 997), (990, 991, 995, 994), (991, 992, 996, 995), (992, 993, 997, 996), (994, 995, 996, 997), (1001, 998, 1002, 1005), (998, 999, 1003, 1002), (999, 1000, 1004, 1003), (1000, 1001, 1005, 1004), (1002, 1003, 1004, 1005), (1009, 1006, 1010, 1013), (1006, 1007, 1011, 1010), (1007, 1008, 1012, 1011), (1008, 1009, 1013, 1012), (1010, 1011, 1012, 1013), (1017, 1014, 1018, 1021), (1014, 1015, 1019, 1018), (1015, 1016, 1020, 1019), (1016, 1017, 1021, 1020), (1018, 1019, 1020, 1021), (1025, 1022, 1026, 1029), (1022, 1023, 1027, 1026), (1023, 1024, 1028, 1027), (1024, 1025, 1029, 1028), (1026, 1027, 1028, 1029), (1033, 1030, 1034, 1037), (1030, 1031, 1035, 1034), (1031, 1032, 1036, 1035), (1032, 1033, 1037, 1036), (1034, 1035, 1036, 1037), (1056, 1038, 1057, 1075), (1038, 1039, 1058, 1057), (1039, 1040, 1059, 1058), (1040, 1041, 1060, 1059), (1041, 1042, 1061, 1060), (1042, 1043, 1062, 1061), (1043, 1044, 1063, 1062), (1044, 1045, 1064, 1063), (1045, 1046, 1065, 1064), (1046, 1047, 1066, 1065), (1047, 1048, 1067, 1066), (1048, 1049, 1068, 1067), (1049, 1050, 1069, 1068), (1050, 1051, 1070, 1069), (1051, 1052, 1071, 1070), (1052, 1053, 1072, 1071), (1053, 1054, 1073, 1072), (1054, 1055, 1074, 1073), (1055, 1056, 1075, 1074), (1057, 1058, 1059, 1060, 1061, 1062, 1063, 1064, 1065, 1066, 1067, 1068, 1069, 1070, 1071, 1072, 1073, 1074, 1075), (1078, 1079, 1081, 1082, 1080), (1079, 1076, 1083, 1081), (1076, 1077, 1084, 1085, 1083), (1077, 1078, 1080, 1084), (1085, 1084, 1080, 1082), (1082, 1081, 1083, 1085), (1086, 1087, 1091, 1092, 1090), (1087, 1088, 1093, 1091), (1088, 1089, 1094, 1095, 1093), (1089, 1086, 1090, 1094), (1095, 1094, 1090, 1092), (1092, 1091, 1093, 1095), (1099, 1096, 1100, 1103), (1096, 1097, 1101, 1100), (1097, 1098, 1102, 1101), (1098, 1099, 1103, 1102), (1100, 1101, 1102, 1103), (1107, 1104, 1108, 1111), (1104, 1105, 1109, 1108), (1105, 1106, 1110, 1109), (1106, 1107, 1111, 1110), (1108, 1109, 1110, 1111), (1115, 1112, 1116, 1119), (1112, 1113, 1117, 1116), (1113, 1114, 1118, 1117), (1114, 1115, 1119, 1118), (1116, 1117, 1118, 1119), (1123, 1120, 1124, 1127), (1120, 1121, 1125, 1124), (1121, 1122, 1126, 1125), (1122, 1123, 1127, 1126), (1124, 1125, 1126, 1127), (1133, 1128, 1134, 1139), (1128, 1129, 1135, 1134), (1129, 1130, 1136, 1135), (1130, 1131, 1137, 1136), (1131, 1132, 1138, 1137), (1132, 1133, 1139, 1138), (1134, 1135, 1136, 1137, 1138, 1139), (1147, 1140, 1148, 1155), (1140, 1141, 1149, 1148), (1141, 1142, 1150, 1149), (1142, 1143, 1151, 1150), (1143, 1144, 1152, 1151), (1144, 1145, 1153, 1152), (1145, 1146, 1154, 1153), (1146, 1147, 1155, 1154), (1148, 1149, 1150, 1151, 1152, 1153, 1154, 1155), (1159, 1156, 1160, 1163), (1156, 1157, 1161, 1160), (1157, 1158, 1162, 1161), (1158, 1159, 1163, 1162), (1160, 1161, 1162, 1163), (1167, 1164, 1168, 1171), (1164, 1165, 1169, 1168), (1165, 1166, 1170, 1169), (1166, 1167, 1171, 1170), (1168, 1169, 1170, 1171), (1175, 1172, 1176, 1179), (1172, 1173, 1177, 1176), (1173, 1174, 1178, 1177), (1174, 1175, 1179, 1178), (1176, 1177, 1178, 1179), (1228, 1229, 1203, 1202), (1220, 1221, 1195, 1194), (1226, 1227, 1201, 1200), (1224, 1225, 1199, 1198), (1221, 1222, 1196, 1195), (1198, 1199, 1200, 1201, 1202, 1203, 1204, 1205, 1194, 1182, 1181, 1196, 1197), (1218, 1217, 1191, 1192), (1213, 1212, 1186, 1187), (1223, 1224, 1198, 1197), (1206, 1219, 1193, 1180), (1229, 1230, 1204, 1203), (1215, 1214, 1188, 1189), (1219, 1218, 1192, 1193), (1225, 1226, 1200, 1199), (1227, 1228, 1202, 1201), (1216, 1215, 1189, 1190), (1212, 1211, 1185, 1186), (1209, 1208, 1182, 1183), (1231, 1220, 1194, 1205), (1210, 1209, 1183, 1184), (1222, 1223, 1197, 1196), (1211, 1210, 1184, 1185), (1214, 1213, 1187, 1188), (1217, 1216, 1190, 1191), (1183, 1182, 1194, 1195, 1196, 1181, 1180, 1193, 1192, 1191, 1190, 1189, 1188, 1187, 1186, 1185, 1184), (1208, 1207, 1181, 1182), (1207, 1206, 1180, 1181), (1230, 1231, 1205, 1204), (1260, 1261, 1243, 1242), (1265, 1266, 1248, 1247), (1262, 1263, 1245, 1244), (1259, 1260, 1242, 1241), (1258, 1259, 1241, 1240), (1235, 1232, 1233, 1247, 1248, 1249, 1236, 1237, 1238, 1239, 1240, 1234), (1261, 1262, 1244, 1243), (1250, 1251, 1233, 1232), (1263, 1264, 1246, 1245), (1267, 1254, 1236, 1249), (1264, 1265, 1247, 1246), (1251, 1252, 1234, 1233), (1257, 1258, 1240, 1239), (1256, 1257, 1239, 1238), (1254, 1255, 1237, 1236), (1234, 1240, 1241, 1242, 1243, 1244, 1245, 1246, 1247, 1233), (1253, 1250, 1232, 1235), (1252, 1253, 1235, 1234), (1255, 1256, 1238, 1237), (1266, 1267, 1249, 1248)])
me_map_16_osm_buildings.polygons.foreach_set('material_index', [0, 0, 0, 0, 1, 0, 0, 0, 0, 0, 0, 0, 0, 1, 0, 0, 0, 0, 0, 0, 0, 0, 0, 0, 1, 0, 0, 0, 0, 0, 0, 0, 0, 0, 0, 0, 0, 0, 0, 0, 0, 0, 0, 0, 0, 0, 0, 1, 0, 0, 0, 0, 1, 0, 0, 0, 0, 1, 0, 0, 0, 0, 0, 0, 0, 0, 0, 0, 0, 0, 0, 0, 1, 0, 0, 0, 0, 0, 0, 0, 0, 0, 0, 0, 0, 0, 0, 0, 0, 0, 0, 0, 0, 1, 0, 0, 0, 0, 0, 0, 0, 0, 0, 0, 0, 0, 0, 0, 0, 0, 0, 0, 0, 0, 0, 0, 0, 0, 1, 0, 0, 0, 0, 1, 0, 0, 0, 0, 1, 0, 0, 0, 0, 0, 0, 0, 0, 0, 0, 1, 0, 0, 0, 0, 0, 0, 0, 0, 0, 0, 0, 0, 1, 0, 0, 0, 0, 0, 0, 1, 0, 0, 0, 0, 0, 0, 0, 0, 0, 0, 0, 0, 1, 0, 0, 0, 0, 1, 1, 1, 1, 0, 0, 0, 0, 1, 1, 1, 1, 0, 0, 0, 0, 0, 0, 0, 0, 0, 0, 0, 0, 1, 0, 0, 0, 0, 0, 0, 0, 0, 1, 0, 0, 0, 0, 1, 0, 0, 0, 0, 0, 0, 0, 0, 0, 0, 0, 0, 0, 0, 0, 0, 0, 0, 0, 0, 0, 0, 0, 0, 0, 0, 0, 0, 1, 0, 0, 0, 0, 1, 0, 0, 0, 0, 0, 0, 0, 0, 1, 0, 0, 0, 0, 0, 0, 0, 1, 0, 0, 0, 0, 0, 0, 0, 0, 0, 0, 0, 0, 1, 0, 0, 0, 0, 0, 0, 0, 0, 0, 0, 0, 0, 0, 0, 0, 1, 0, 0, 0, 0, 0, 0, 0, 0, 0, 0, 0, 0, 1, 0, 0, 0, 0, 0, 0, 0, 0, 1, 0, 0, 0, 0, 0, 0, 0, 0, 0, 0, 0, 0, 1, 0, 0, 0, 0, 0, 0, 0, 0, 0, 0, 0, 0, 1, 0, 0, 0, 0, 1, 0, 0, 0, 0, 1, 0, 0, 0, 0, 1, 0, 0, 0, 0, 1, 0, 0, 0, 0, 1, 0, 0, 0, 0, 0, 0, 0, 0, 1, 0, 0, 0, 0, 1, 0, 0, 0, 0, 0, 0, 0, 0, 0, 0, 0, 0, 0, 0, 1, 0, 0, 0, 0, 1, 0, 0, 0, 0, 1, 0, 0, 0, 0, 1, 0, 0, 0, 0, 1, 0, 0, 0, 0, 1, 0, 0, 0, 0, 1, 0, 0, 0, 0, 0, 0, 1, 0, 0, 0, 0, 0, 0, 1, 0, 0, 0, 0, 1, 0, 0, 0, 0, 0, 0, 1, 0, 0, 0, 0, 0, 0, 1, 0, 0, 0, 0, 0, 1, 0, 0, 0, 0, 1, 0, 0, 0, 0, 0, 0, 1, 0, 0, 0, 0, 0, 0, 1, 0, 0, 0, 0, 1, 0, 0, 0, 0, 0, 0, 0, 0, 0, 0, 1, 0, 0, 0, 0, 0, 0, 0, 0, 0, 0, 0, 0, 0, 0, 0, 0, 0, 0, 0, 0, 1, 0, 0, 0, 0, 1, 0, 0, 0, 0, 0, 0, 0, 0, 0, 0, 0, 0, 0, 0, 0, 0, 0, 0, 0, 0, 0, 0, 0, 0, 1, 0, 0, 0, 0, 1, 0, 0, 0, 0, 1, 2, 2, 2, 2, 3, 2, 2, 2, 2, 3, 2, 2, 2, 2, 3, 2, 2, 2, 2, 3, 2, 2, 2, 2, 3, 2, 2, 2, 2, 2, 2, 2, 2, 2, 2, 2, 2, 2, 2, 2, 2, 2, 2, 2, 3, 2, 2, 2, 2, 3, 3, 2, 2, 2, 2, 3, 3, 0, 0, 0, 0, 1, 0, 0, 0, 0, 1, 0, 0, 0, 0, 1, 0, 0, 0, 0, 1, 0, 0, 0, 0, 0, 0, 1, 0, 0, 0, 0, 0, 0, 0, 0, 1, 0, 0, 0, 0, 1, 0, 0, 0, 0, 1, 0, 0, 0, 0, 1, 0, 0, 0, 0, 0, 1, 0, 0, 0, 0, 0, 0, 0, 0, 0, 0, 0, 0, 0, 0, 0, 0, 0, 0, 1, 0, 0, 0, 0, 0, 0, 0, 0, 1, 0, 0, 0, 0, 0, 0, 0, 0, 0, 1, 0, 0, 0, 0])
me_map_16_osm_buildings.materials.append(mat_itu_plasterboard)
me_map_16_osm_buildings.materials.append(mat_itu_ceiling_board)
me_map_16_osm_buildings.materials.append(None)
me_map_16_osm_buildings.materials.append(None)
me_map_16_osm_buildings.update()
me_plane_001 = bpy.data.meshes.new('Plane.001')
me_plane_001.from_pydata([(-1.0, -1.0, 0.0), (1.0, -1.0, 0.0), (-1.0, 1.0, 0.0), (1.0, 1.0, 0.0)], [], [(0, 1, 3, 2)])
_uv = me_plane_001.uv_layers.new(name='UVMap')
_uv.uv.foreach_set('vector', [0.0, 0.0, 1.0, 0.0, 1.0, 1.0, 0.0, 1.0])
me_plane_001.materials.append(mat_material)
me_plane_001.update()
me_plane_002 = bpy.data.meshes.new('Plane.002')
me_plane_002.from_pydata([(-1.0, -1.0, 0.0), (1.0, -1.0, 0.0), (-1.0, 1.0, 0.0), (1.0, 1.0, 0.0)], [], [(0, 1, 3, 2)])
_uv = me_plane_002.uv_layers.new(name='UVMap')
_uv.uv.foreach_set('vector', [0.0, 0.0, 1.0, 0.0, 1.0, 1.0, 0.0, 1.0])
me_plane_002.materials.append(mat_material_001)
me_plane_002.update()

# ---- objects
ob_light = bpy.data.objects.new('Light', light_light)
ob_plane = bpy.data.objects.new('Plane', me_plane)
ob_map_16_osm_buildings = bpy.data.objects.new('map_16.osm_buildings', me_map_16_osm_buildings)
ob_plane_001 = bpy.data.objects.new('Plane.001', me_plane_001)
ob_plane_002 = bpy.data.objects.new('Plane.002', me_plane_002)

# ---- transforms, parenting, visibility, modifiers, constraints
ob_light.location = (4.076, 1.005, 5.904)
ob_light.rotation_euler = (0.6503, 0.05522, 1.866)
ob_light.lock_rotations_4d = False
ob_light.empty_display_type = 'ARROWS'
ob_light.color = (0.0, 0.0, 0.0, 0.0)
ob_light.lineart.crease_threshold = 0.0
ob_plane.location = (0.0, 0.0, 0.0)
ob_plane.scale = (400.0, 300.0, 1.0)
ob_map_16_osm_buildings.location = (0.0, 0.0, 0.0)
ob_plane_001.location = (-170.0, 66.0, 10.0)
ob_plane_001.scale = (10.0, 10.0, 1.0)
ob_plane_001.lock_location = (False, False, True)
ob_plane_002.location = (-200.9, 173.9, 1.5)
ob_plane_002.scale = (10.0, 10.0, 1.0)
ob_plane_002.lock_location = (False, False, True)

# ---- collection membership
col_collection.objects.link(ob_light)
col_collection.objects.link(ob_plane)
col_map_16_osm.objects.link(ob_map_16_osm_buildings)
col_map_16_osm.objects.link(ob_plane_001)
col_map_16_osm.objects.link(ob_plane_002)

# ---- scene / render settings (as saved in the file)
scene.frame_start = 1; scene.frame_end = 250; scene.frame_set(1)
scene.render.engine = 'BLENDER_EEVEE_NEXT'
bpy.context.view_layer.update()

# ---- added for rendering (the .blend has no active camera): camera
cam_auto = bpy.data.cameras.new('AutoCamera')
cam_auto.lens = 50.0
cam_auto.sensor_width = 36.0
cam_auto.clip_end = 16986.5
ob_auto_camera = bpy.data.objects.new('AutoCamera', cam_auto)
scene.collection.objects.link(ob_auto_camera)
ob_auto_camera.location = (967.897, -1127.74, 821.318)
ob_auto_camera.rotation_euler = (1.09748, -7.21219e-08, 0.694738)
scene.camera = ob_auto_camera
bpy.context.view_layer.update()
